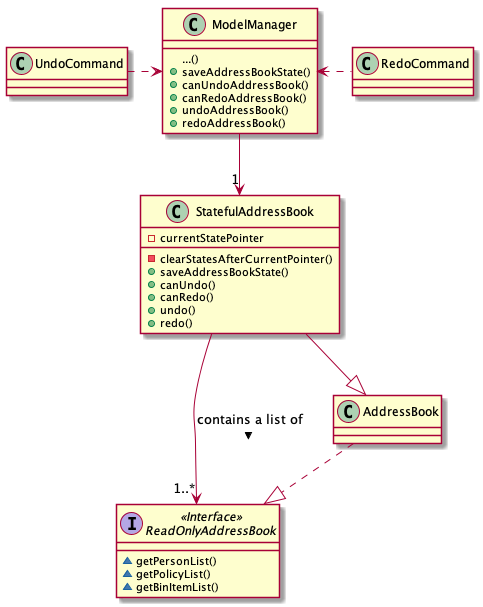

The diagram above was rendered by PlantUML. Its source (embedded in the PNG):
@startuml

Interface ReadOnlyAddressBook <<Interface>>
ReadOnlyAddressBook : ~getPersonList()
ReadOnlyAddressBook : ~getPolicyList()
ReadOnlyAddressBook : ~getBinItemList()

class AddressBook
AddressBook ..|> ReadOnlyAddressBook

class StatefulAddressBook
StatefulAddressBook --|> AddressBook
StatefulAddressBook --> "1..*" ReadOnlyAddressBook : contains a list of >
StatefulAddressBook : -currentStatePointer
StatefulAddressBook : -clearStatesAfterCurrentPointer()
StatefulAddressBook : +saveAddressBookState()
StatefulAddressBook : +canUndo()
StatefulAddressBook : +canRedo()
StatefulAddressBook : +undo()
StatefulAddressBook : +redo()

class ModelManager
ModelManager --> "1" StatefulAddressBook
ModelManager : ...()
ModelManager : +saveAddressBookState()
ModelManager : +canUndoAddressBook()
ModelManager : +canRedoAddressBook()
ModelManager : +undoAddressBook()
ModelManager : +redoAddressBook()

class UndoCommand
UndoCommand .right.> ModelManager

class RedoCommand
RedoCommand .left.> ModelManager

@enduml